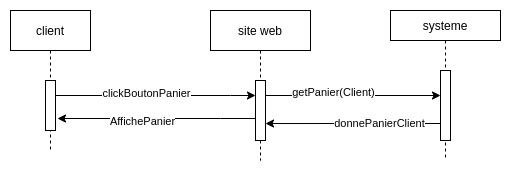

The diagram above was exported from draw.io. Its source (the exported page's mxGraphModel, read from the mxfile embedded in the PNG):
<mxGraphModel dx="1422" dy="766" grid="1" gridSize="10" guides="1" tooltips="1" connect="1" arrows="1" fold="1" page="1" pageScale="1" pageWidth="850" pageHeight="1100" math="0" shadow="0">
  <root>
    <mxCell id="0" />
    <mxCell id="1" parent="0" />
    <mxCell id="3nuBFxr9cyL0pnOWT2aG-1" value="client" style="shape=umlLifeline;perimeter=lifelinePerimeter;container=1;collapsible=0;recursiveResize=0;rounded=0;shadow=0;strokeWidth=1;" parent="1" vertex="1">
      <mxGeometry x="150" y="80" width="80" height="140" as="geometry" />
    </mxCell>
    <mxCell id="vMxNxnTzgzw3nt4t-KYz-25" value="" style="html=1;points=[];perimeter=orthogonalPerimeter;" vertex="1" parent="3nuBFxr9cyL0pnOWT2aG-1">
      <mxGeometry x="35" y="70" width="10" height="50" as="geometry" />
    </mxCell>
    <mxCell id="3nuBFxr9cyL0pnOWT2aG-5" value="site web" style="shape=umlLifeline;perimeter=lifelinePerimeter;container=1;collapsible=0;recursiveResize=0;rounded=0;shadow=0;strokeWidth=1;" parent="1" vertex="1">
      <mxGeometry x="350" y="80" width="100" height="150" as="geometry" />
    </mxCell>
    <mxCell id="vMxNxnTzgzw3nt4t-KYz-26" value="" style="html=1;points=[];perimeter=orthogonalPerimeter;" vertex="1" parent="3nuBFxr9cyL0pnOWT2aG-5">
      <mxGeometry x="45" y="70" width="10" height="60" as="geometry" />
    </mxCell>
    <mxCell id="vMxNxnTzgzw3nt4t-KYz-24" value="systeme" style="shape=umlLifeline;perimeter=lifelinePerimeter;container=1;collapsible=0;recursiveResize=0;rounded=0;shadow=0;strokeWidth=1;size=30;" vertex="1" parent="1">
      <mxGeometry x="530" y="80" width="110" height="150" as="geometry" />
    </mxCell>
    <mxCell id="vMxNxnTzgzw3nt4t-KYz-30" value="" style="html=1;points=[];perimeter=orthogonalPerimeter;" vertex="1" parent="vMxNxnTzgzw3nt4t-KYz-24">
      <mxGeometry x="50" y="60" width="10" height="70" as="geometry" />
    </mxCell>
    <mxCell id="vMxNxnTzgzw3nt4t-KYz-27" style="edgeStyle=orthogonalEdgeStyle;rounded=0;orthogonalLoop=1;jettySize=auto;html=1;" edge="1" parent="1" source="vMxNxnTzgzw3nt4t-KYz-25" target="vMxNxnTzgzw3nt4t-KYz-26">
      <mxGeometry relative="1" as="geometry">
        <Array as="points">
          <mxPoint x="370" y="165" />
          <mxPoint x="370" y="165" />
        </Array>
      </mxGeometry>
    </mxCell>
    <mxCell id="vMxNxnTzgzw3nt4t-KYz-28" value="clickBoutonPanier" style="edgeLabel;html=1;align=center;verticalAlign=middle;resizable=0;points=[];" vertex="1" connectable="0" parent="vMxNxnTzgzw3nt4t-KYz-27">
      <mxGeometry x="-0.1" y="3" relative="1" as="geometry">
        <mxPoint as="offset" />
      </mxGeometry>
    </mxCell>
    <mxCell id="vMxNxnTzgzw3nt4t-KYz-34" style="edgeStyle=orthogonalEdgeStyle;rounded=0;orthogonalLoop=1;jettySize=auto;html=1;" edge="1" parent="1" source="vMxNxnTzgzw3nt4t-KYz-26" target="vMxNxnTzgzw3nt4t-KYz-30">
      <mxGeometry relative="1" as="geometry">
        <Array as="points">
          <mxPoint x="440" y="165" />
          <mxPoint x="440" y="165" />
        </Array>
      </mxGeometry>
    </mxCell>
    <mxCell id="vMxNxnTzgzw3nt4t-KYz-35" value="getPanier(Client)" style="edgeLabel;html=1;align=center;verticalAlign=middle;resizable=0;points=[];" vertex="1" connectable="0" parent="vMxNxnTzgzw3nt4t-KYz-34">
      <mxGeometry x="-0.2343" y="4" relative="1" as="geometry">
        <mxPoint as="offset" />
      </mxGeometry>
    </mxCell>
    <mxCell id="vMxNxnTzgzw3nt4t-KYz-36" style="edgeStyle=orthogonalEdgeStyle;rounded=0;orthogonalLoop=1;jettySize=auto;html=1;entryX=1;entryY=0.717;entryDx=0;entryDy=0;entryPerimeter=0;" edge="1" parent="1" source="vMxNxnTzgzw3nt4t-KYz-30" target="vMxNxnTzgzw3nt4t-KYz-26">
      <mxGeometry relative="1" as="geometry">
        <Array as="points">
          <mxPoint x="520" y="193" />
          <mxPoint x="520" y="193" />
        </Array>
      </mxGeometry>
    </mxCell>
    <mxCell id="vMxNxnTzgzw3nt4t-KYz-37" value="donnePanierClient" style="edgeLabel;html=1;align=center;verticalAlign=middle;resizable=0;points=[];" vertex="1" connectable="0" parent="vMxNxnTzgzw3nt4t-KYz-36">
      <mxGeometry x="-0.3029" y="-1" relative="1" as="geometry">
        <mxPoint as="offset" />
      </mxGeometry>
    </mxCell>
    <mxCell id="vMxNxnTzgzw3nt4t-KYz-39" style="edgeStyle=orthogonalEdgeStyle;rounded=0;orthogonalLoop=1;jettySize=auto;html=1;entryX=1.2;entryY=0.76;entryDx=0;entryDy=0;entryPerimeter=0;" edge="1" parent="1" source="vMxNxnTzgzw3nt4t-KYz-26" target="vMxNxnTzgzw3nt4t-KYz-25">
      <mxGeometry relative="1" as="geometry">
        <Array as="points">
          <mxPoint x="360" y="188" />
          <mxPoint x="360" y="188" />
        </Array>
      </mxGeometry>
    </mxCell>
    <mxCell id="vMxNxnTzgzw3nt4t-KYz-40" value="AffichePanier" style="edgeLabel;html=1;align=center;verticalAlign=middle;resizable=0;points=[];" vertex="1" connectable="0" parent="vMxNxnTzgzw3nt4t-KYz-39">
      <mxGeometry x="0.1515" y="2" relative="1" as="geometry">
        <mxPoint as="offset" />
      </mxGeometry>
    </mxCell>
  </root>
</mxGraphModel>